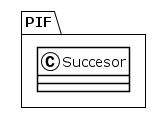

The diagram above was rendered by PlantUML. Its source (embedded in the PNG):
@startuml
!theme plain
package PIF {
class Succesor {
}
}
@enduml